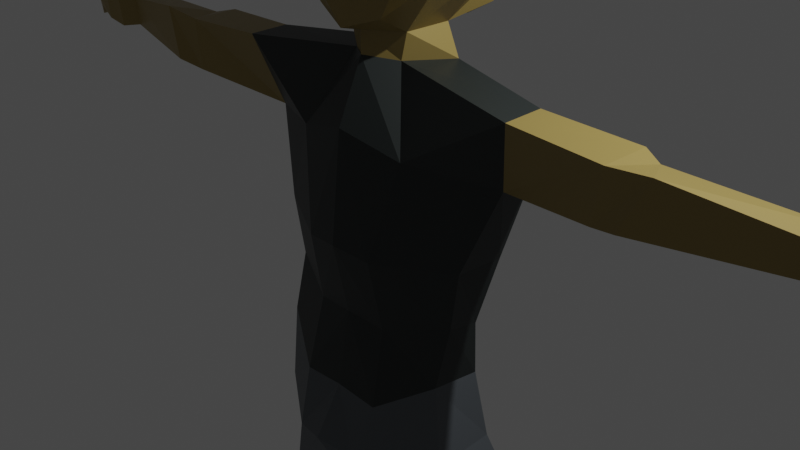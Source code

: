 # Source: StudentBoy6.blend  (saved by Blender 2.82.7; exported with 4.5.12 LTS)
import bpy
from mathutils import Matrix  # noqa: F401  (used for matrix-valued properties, if any)

bpy.ops.wm.read_factory_settings(use_empty=True)
scene = bpy.context.scene
scene.name = 'Scene'

# ---- collections
col_collection = bpy.data.collections.new('Collection'); scene.collection.children.link(col_collection)

# ---- materials (node trees are filled in below, after node groups)
mat_skintone = bpy.data.materials.new('SkinTone')
mat_skintone.alpha_threshold = 0.0
mat_skintone.use_transparent_shadow = False
mat_skintone.line_color = (0.0, 0.0, 0.0, 1.0)
mat_shoe = bpy.data.materials.new('Shoe')
mat_shoe.use_transparent_shadow = False
mat_pants = bpy.data.materials.new('Pants')
mat_pants.use_transparent_shadow = False
mat_shirt = bpy.data.materials.new('Shirt')
mat_shirt.use_transparent_shadow = False
mat_hair = bpy.data.materials.new('Hair')
mat_hair.use_transparent_shadow = False
mat_shirt_dark_red = bpy.data.materials.new('Shirt Dark Red')
mat_shirt_dark_red.use_transparent_shadow = False
mat_shoe_black = bpy.data.materials.new('Shoe Black')
mat_shoe_black.use_transparent_shadow = False

# ---- material node trees
mat_skintone.use_nodes = True; mat_skintone.node_tree.nodes.clear()
_N = mat_skintone.node_tree.nodes; _L = mat_skintone.node_tree.links
n0 = _N.new('ShaderNodeOutputMaterial'); n0.name = 'Material Output'; n0.location = (300, 300)
n1 = _N.new('ShaderNodeBsdfPrincipled'); n1.name = 'Principled BSDF'; n1.location = (10, 300)
n1.distribution = 'GGX'
n1.subsurface_method = 'BURLEY'
n1.inputs[0].default_value = (0.3111, 0.2258, 0.06609, 1.0)
n1.inputs[2].default_value = 0.4
n1.inputs[3].default_value = 1.45
n1.inputs[27].default_value = (0.0, 0.0, 0.0, 1.0)
n1.inputs[28].default_value = 1.0
_L.new(n1.outputs[0], n0.inputs[0])
n0.is_active_output = True
mat_shoe.use_nodes = True; mat_shoe.node_tree.nodes.clear()
_N = mat_shoe.node_tree.nodes; _L = mat_shoe.node_tree.links
n0 = _N.new('ShaderNodeOutputMaterial'); n0.name = 'Material Output'; n0.location = (300, 300)
n1 = _N.new('ShaderNodeBsdfPrincipled'); n1.name = 'Principled BSDF'; n1.location = (10, 300)
n1.distribution = 'GGX'
n1.subsurface_method = 'BURLEY'
n1.inputs[0].default_value = (0.04928, 0.01485, 0.0, 1.0)
n1.inputs[3].default_value = 1.45
n1.inputs[27].default_value = (0.0, 0.0, 0.0, 1.0)
n1.inputs[28].default_value = 1.0
_L.new(n1.outputs[0], n0.inputs[0])
n0.is_active_output = True
mat_pants.use_nodes = True; mat_pants.node_tree.nodes.clear()
_N = mat_pants.node_tree.nodes; _L = mat_pants.node_tree.links
n0 = _N.new('ShaderNodeOutputMaterial'); n0.name = 'Material Output'; n0.location = (300, 300)
n1 = _N.new('ShaderNodeBsdfPrincipled'); n1.name = 'Principled BSDF'; n1.location = (10, 300)
n1.distribution = 'GGX'
n1.subsurface_method = 'BURLEY'
n1.inputs[0].default_value = (0.1006, 0.1139, 0.1262, 1.0)
n1.inputs[3].default_value = 1.45
n1.inputs[27].default_value = (0.0, 0.0, 0.0, 1.0)
n1.inputs[28].default_value = 1.0
_L.new(n1.outputs[0], n0.inputs[0])
n0.is_active_output = True
mat_shirt.use_nodes = True; mat_shirt.node_tree.nodes.clear()
_N = mat_shirt.node_tree.nodes; _L = mat_shirt.node_tree.links
n0 = _N.new('ShaderNodeOutputMaterial'); n0.name = 'Material Output'; n0.location = (300, 300)
n1 = _N.new('ShaderNodeBsdfPrincipled'); n1.name = 'Principled BSDF'; n1.location = (10, 300)
n1.distribution = 'GGX'
n1.subsurface_method = 'BURLEY'
n1.inputs[0].default_value = (0.8, 0.04704, 0.06894, 1.0)
n1.inputs[3].default_value = 1.45
n1.inputs[27].default_value = (0.0, 0.0, 0.0, 1.0)
n1.inputs[28].default_value = 1.0
_L.new(n1.outputs[0], n0.inputs[0])
n0.is_active_output = True
mat_hair.use_nodes = True; mat_hair.node_tree.nodes.clear()
_N = mat_hair.node_tree.nodes; _L = mat_hair.node_tree.links
n0 = _N.new('ShaderNodeOutputMaterial'); n0.name = 'Material Output'; n0.location = (300, 300)
n1 = _N.new('ShaderNodeBsdfPrincipled'); n1.name = 'Principled BSDF'; n1.location = (10, 300)
n1.distribution = 'GGX'
n1.subsurface_method = 'BURLEY'
n1.inputs[0].default_value = (0.05141, 0.02734, 0.008847, 1.0)
n1.inputs[3].default_value = 1.45
n1.inputs[9].default_value = (1.0, 0.4, 0.1)
n1.inputs[27].default_value = (0.0, 0.0, 0.0, 1.0)
n1.inputs[28].default_value = 1.0
_L.new(n1.outputs[0], n0.inputs[0])
n0.is_active_output = True
mat_shirt_dark_red.use_nodes = True; mat_shirt_dark_red.node_tree.nodes.clear()
_N = mat_shirt_dark_red.node_tree.nodes; _L = mat_shirt_dark_red.node_tree.links
n0 = _N.new('ShaderNodeOutputMaterial'); n0.name = 'Material Output'; n0.location = (300, 300)
n1 = _N.new('ShaderNodeBsdfPrincipled'); n1.name = 'Principled BSDF'; n1.location = (10, 300)
n1.distribution = 'GGX'
n1.subsurface_method = 'BURLEY'
n1.inputs[0].default_value = (0.01814, 0.02342, 0.02278, 1.0)
n1.inputs[3].default_value = 1.45
n1.inputs[27].default_value = (0.0, 0.0, 0.0, 1.0)
n1.inputs[28].default_value = 1.0
_L.new(n1.outputs[0], n0.inputs[0])
n0.is_active_output = True
mat_shoe_black.use_nodes = True; mat_shoe_black.node_tree.nodes.clear()
_N = mat_shoe_black.node_tree.nodes; _L = mat_shoe_black.node_tree.links
n0 = _N.new('ShaderNodeOutputMaterial'); n0.name = 'Material Output'; n0.location = (300, 300)
n1 = _N.new('ShaderNodeBsdfPrincipled'); n1.name = 'Principled BSDF'; n1.location = (10, 300)
n1.distribution = 'GGX'
n1.subsurface_method = 'BURLEY'
n1.inputs[0].default_value = (0.04102, 0.05615, 0.1122, 1.0)
n1.inputs[3].default_value = 1.45
n1.inputs[27].default_value = (0.0, 0.0, 0.0, 1.0)
n1.inputs[28].default_value = 1.0
_L.new(n1.outputs[0], n0.inputs[0])
n0.is_active_output = True

# ---- world
world_world = bpy.data.worlds.new('World'); scene.world = world_world
world_world.use_nodes = True; world_world.node_tree.nodes.clear()
_N = world_world.node_tree.nodes; _L = world_world.node_tree.links
n0 = _N.new('ShaderNodeOutputWorld'); n0.name = 'World Output'; n0.location = (300, 300)
n1 = _N.new('ShaderNodeBackground'); n1.name = 'Background'; n1.location = (10, 300)
n1.inputs[0].default_value = (0.05088, 0.05088, 0.05088, 1.0)
_L.new(n1.outputs[0], n0.inputs[0])
n0.is_active_output = True
world_world.color = (0.05088, 0.05088, 0.05088)
world_world.use_sun_shadow = False
world_world.sun_shadow_jitter_overblur = 0.0

# ---- cameras
cam_camera = bpy.data.cameras.new('Camera')
cam_camera.clip_end = 100.0
cam_camera.ortho_scale = 7.314

# ---- lights
light_light = bpy.data.lights.new('Light', 'POINT')
light_light.transmission_factor = 0.0
light_light.energy = 1000.0
light_light.shadow_soft_size = 0.1
light_light.shadow_maximum_resolution = 0.006
light_light.use_absolute_resolution = True

# ---- meshes
me_cube_001 = bpy.data.meshes.new('Cube.001')
me_cube_001.from_pydata([(-0.6062, 0.6858, 0.6953), (-0.5402, 0.695, -0.7827), (-0.498, -0.6403, 0.645), (-0.4022, -0.6017, -0.7361), (-0.000862, -0.7131, -0.8727), (-0.3842, 0.2577, -0.9183), (-0.3826, -0.2642, -0.9183), (-0.7753, -0.2912, 0.7533), (-0.7753, 0.3259, 0.7533), (-0.6875, -0.649, -0.3143), (-0.7227, -0.649, 0.2654), (-0.7672, 0.7848, 0.2533), (-0.7407, 0.7668, -0.3246), (-1.0, -0.3055, 0.2463), (-0.8517, -0.3055, -0.3333), (-1.0, 0.3115, 0.2463), (-0.8979, 0.3115, -0.3333), (-0.5258, 0.2642, -1.247), (-0.3042, -0.2577, -1.207), (-1.245e-05, 0.405, -1.243), (0.003552, -0.4666, -1.172), (-0.5258, 0.2642, -1.247), (-1.245e-05, -0.479, -1.167), (-0.7867, 0.5859, -2.184), (-0.6715, -0.6202, -1.997), (-1.245e-05, -0.763, -1.812), (-1.738, 0.006947, -1.352), (-1.736, -0.4383, -1.358), (-1.544, 0.2526, -1.974), (-1.542, -0.1982, -2.124), (-0.8212, 0.2671, -4.542), (-0.5009, -0.8366, -4.652), (-9.05e-06, -0.8515, -4.606), (-1.031, 0.06005, -4.363), (-1.141, -0.4774, -4.33), (-1.216, -0.3867, -3.018), (-0.4212, -0.8088, -3.048), (-0.9688, 0.5269, -3.041), (-1.249, 0.1354, -3.012), (-6.284e-05, -0.8794, -2.994), (-4.454, 0.1456, -1.551), (-4.452, -0.1977, -1.553), (-4.372, 0.1456, -1.866), (-4.371, -0.1977, -1.868), (-2.681, 0.09426, -1.921), (-2.762, 0.08624, -1.409), (-2.679, -0.4554, -1.966), (-2.76, -0.4489, -1.413), (-2.898, 0.04376, -1.885), (-2.979, -0.5433, -1.895), (-3.225, -0.4748, -1.358), (-2.979, -0.01644, -1.461), (-4.662, 0.2283, -1.518), (-4.66, -0.3001, -1.521), (-4.581, 0.2283, -1.902), (-4.579, -0.3001, -1.906), (-4.874, 0.2384, -1.501), (-4.934, -0.302, -1.505), (-4.793, 0.2292, -1.859), (-4.853, -0.3113, -1.862), (-5.2, 0.1743, -1.614), (-5.198, -0.2637, -1.617), (-5.119, 0.1743, -1.834), (-5.117, -0.2637, -1.766), (-4.739, 0.4332, -1.832), (-4.78, 0.4001, -1.545), (-4.863, 0.3388, -1.813), (-4.904, 0.3057, -1.593), (-4.94, 0.4903, -1.785), (-4.969, 0.4693, -1.595), (-5.001, 0.3943, -1.772), (-4.996, 0.3733, -1.627), (-5.317, 0.09297, -1.725), (-5.315, -0.1832, -1.727), (-5.262, 0.09297, -1.908), (-5.26, -0.1832, -1.911), (-0.4147, 0.4377, -5.252), (-0.4045, -1.049, -5.222), (-5.938e-05, 0.5352, -5.11), (-5.938e-05, -1.161, -5.132), (-1.145, 0.177, -5.154), (-1.162, -0.5369, -5.176), (-0.42, 0.6785, -6.0), (-0.5362, -0.9986, -5.71), (-8.845e-05, 0.5761, -5.716), (-8.845e-05, -0.985, -5.742), (-1.4, 0.3085, -5.974), (-1.189, -0.4238, -5.98), (-1.214, 0.4641, -10.47), (-1.013, -0.1144, -10.46), (-1.776, 0.1186, -10.45), (-1.611, -0.3387, -10.43), (-0.9304, 0.5957, -7.566), (-1.464, 0.1186, -7.615), (-1.385, -0.3663, -7.78), (-0.6837, -0.1099, -7.805), (-1.132, 0.5422, -7.949), (-0.6642, -0.0131, -8.025), (-1.513, 0.2791, -7.993), (-1.431, -0.3951, -7.999), (-1.247, 0.4661, -10.92), (-1.053, -0.06639, -10.89), (-1.809, 0.1669, -10.89), (-1.683, -0.3442, -10.86), (-1.963, 1.075, -10.47), (-1.686, 1.18, -10.5), (-2.051, 1.097, -10.85), (-1.64, 1.288, -10.88), (-2.002, 0.8104, -10.37), (-2.005, 0.688, -10.83), (-1.418, 1.033, -10.86), (-1.496, 1.039, -10.39), (-1.084, -0.3705, -3.664), (-1.057, 0.00956, -3.752), (-0.452, -0.6536, -3.837), (-0.7786, 0.2872, -3.832), (0.0004475, -0.7004, -3.794), (-0.62, 0.6858, 0.7102), (-0.5091, -0.6403, 0.6599), (0.0, -0.817, 0.8926), (0.0, 1.046, 0.7939), (-0.7933, -0.2912, 0.7681), (-0.7933, 0.3259, 0.7681), (0.0, 0.3115, 1.097), (0.0, -0.3055, 1.076), (-0.7034, -0.649, -0.2994), (-0.7395, -0.649, 0.2802), (-0.7847, 0.7848, 0.2716), (0.0, -1.023, 0.2612), (0.0, -1.018, -0.3185), (-1.024, -0.3055, 0.2612), (-0.8718, -0.3055, -0.3185), (-1.024, 0.3115, 0.2612), (-0.9191, 0.3115, -0.3185), (0.6062, 0.6858, 0.6953), (0.5402, 0.695, -0.7827), (0.498, -0.6403, 0.645), (0.4022, -0.6017, -0.7361), (0.0, 0.9286, -1.05), (0.0, -0.817, 0.8777), (0.000862, -0.7131, -0.8727), (0.3842, 0.2577, -0.9183), (0.3826, -0.2642, -0.9183), (0.7753, -0.2912, 0.7533), (0.7753, 0.3259, 0.7533), (0.0, 0.3985, -0.9188), (0.0, -0.4789, -0.9342), (0.0, 0.3115, 1.083), (0.0, -0.3055, 1.061), (0.6875, -0.649, -0.3143), (0.7227, -0.649, 0.2654), (0.7672, 0.7848, 0.2533), (0.7407, 0.7668, -0.3246), (0.0, 0.9815, 0.2463), (0.0, 1.192, -0.3333), (0.0, -1.018, -0.3333), (1.0, -0.3055, 0.2463), (0.8517, -0.3055, -0.3333), (1.0, 0.3115, 0.2463), (0.8979, 0.3115, -0.3333), (0.5257, 0.2642, -1.247), (0.3042, -0.2577, -1.207), (0.5257, 0.2642, -1.247), (0.7867, 0.5859, -2.184), (0.6715, -0.6202, -1.997), (-1.245e-05, 0.6057, -2.122), (1.738, 0.006947, -1.345), (1.736, -0.4383, -1.358), (1.544, 0.2526, -1.974), (1.542, -0.1982, -2.124), (0.8445, 0.2671, -4.542), (0.5009, -0.8366, -4.652), (-9.05e-06, 0.4719, -4.649), (1.055, 0.06005, -4.363), (1.024, -0.4774, -4.33), (1.216, -0.3867, -3.018), (0.4211, -0.8088, -3.048), (-6.284e-05, 0.6346, -3.103), (0.9687, 0.5269, -3.041), (1.249, 0.1354, -3.012), (4.454, 0.1456, -1.551), (4.452, -0.1977, -1.553), (4.372, 0.1456, -1.866), (4.371, -0.1977, -1.868), (2.681, 0.09426, -1.921), (2.762, 0.08624, -1.409), (2.679, -0.4554, -1.966), (2.76, -0.4489, -1.413), (2.898, 0.04376, -1.885), (2.979, -0.5433, -1.895), (3.225, -0.4748, -1.358), (2.979, -0.01644, -1.461), (4.662, 0.2283, -1.518), (4.66, -0.3001, -1.521), (4.581, 0.2283, -1.902), (4.579, -0.3001, -1.906), (4.874, 0.2384, -1.501), (4.934, -0.302, -1.505), (4.793, 0.2292, -1.859), (4.853, -0.3113, -1.862), (5.2, 0.1743, -1.614), (5.198, -0.2637, -1.617), (5.119, 0.1743, -1.834), (5.117, -0.2637, -1.766), (4.739, 0.4332, -1.832), (4.78, 0.4001, -1.545), (4.863, 0.3388, -1.813), (4.904, 0.3057, -1.593), (4.94, 0.4903, -1.785), (4.969, 0.4693, -1.595), (5.001, 0.3943, -1.772), (4.996, 0.3733, -1.627), (5.317, 0.09297, -1.725), (5.315, -0.1832, -1.727), (5.262, 0.09297, -1.908), (5.26, -0.1832, -1.911), (0.4146, 0.4377, -5.252), (0.4043, -1.049, -5.222), (1.145, 0.177, -5.154), (1.162, -0.5369, -5.176), (0.4, 0.6699, -6.0), (0.5278, -0.9986, -5.71), (1.4, 0.4099, -5.974), (1.189, -0.4238, -5.98), (1.214, 0.4641, -10.47), (1.013, -0.1144, -10.46), (1.776, 0.1186, -10.45), (1.611, -0.3387, -10.43), (0.9304, 0.5957, -7.566), (1.464, 0.1186, -7.615), (1.385, -0.3663, -7.78), (0.6837, -0.1099, -7.805), (1.132, 0.5422, -7.949), (0.6642, -0.0131, -8.025), (1.513, 0.2791, -7.993), (1.431, -0.3951, -7.999), (1.247, 0.4661, -10.92), (1.053, -0.06639, -10.89), (1.809, 0.1669, -10.89), (1.683, -0.3442, -10.86), (1.963, 1.075, -10.47), (1.686, 1.18, -10.5), (2.051, 1.097, -10.85), (1.64, 1.288, -10.88), (2.002, 0.8104, -10.37), (2.005, 0.688, -10.83), (1.418, 1.033, -10.86), (1.496, 1.039, -10.39), (1.108, -0.3705, -3.664), (0.0004475, 0.3868, -3.959), (1.081, 0.00956, -3.752), (0.4529, -0.6536, -3.837), (0.8029, 0.2872, -3.832), (0.62, 0.6858, 0.7102), (0.5091, -0.6403, 0.6599), (0.7933, -0.2912, 0.7681), (0.7933, 0.3259, 0.7681), (0.7034, -0.6567, -0.2994), (0.7395, -0.6567, 0.2802), (0.7847, 0.7848, 0.2716), (-0.001344, -1.001, 0.2612), (1.024, -0.3055, 0.2612), (0.8718, -0.3055, -0.3185), (1.024, 0.3115, 0.2612), (0.9191, 0.3115, -0.3185), (-0.2546, -0.7286, 0.7763), (-0.31, 0.8661, 0.752), (-0.3966, 0.3187, 0.9521), (-0.3966, -0.2983, 0.9218), (-0.3697, -0.8333, -0.3089), (-0.3697, -0.8362, 0.2707), (0.3697, -0.8409, -0.3089), (0.3966, -0.2983, 0.9218), (0.3691, -0.8325, 0.2707), (0.2546, -0.7286, 0.7763), (0.3966, 0.3187, 0.9521), (0.31, 0.8661, 0.752), (-0.7066, 0.5058, 0.7392), (0.0, 0.6789, 0.965), (-0.8298, 0.6103, 0.2655), (0.7066, 0.5058, 0.7392), (0.8298, 0.6103, 0.2655), (-0.3533, 0.5924, 0.8521), (0.3533, 0.5924, 0.8521), (-0.1333, 0.8319, 0.8594), (-0.07194, 0.8676, 0.8677), (-0.07194, 0.7948, 0.9015), (-0.1419, 0.7777, 0.8792), (0.1587, 0.8797, 0.8528), (0.1017, 0.9129, 0.8605), (0.1666, 0.8294, 0.8712), (0.1017, 0.8453, 0.8919), (-0.5364, 0.6289, 0.762), (-0.5173, 0.6687, 0.7556), (-0.4488, 0.7085, 0.7648), (-0.4584, 0.648, 0.7869), (0.4558, 0.6835, 0.81), (0.4363, 0.7239, 0.8035), (0.3668, 0.7644, 0.8129), (0.3765, 0.703, 0.8354), (-0.07555, 0.5381, 0.9889), (-0.07555, 0.4721, 1.02), (-0.1468, 0.4734, 0.9866), (-0.139, 0.5226, 0.9686), (0.1044, 0.5639, 0.9926), (0.1044, 0.4917, 1.026), (0.1824, 0.4931, 0.9901), (0.1739, 0.5469, 0.9704), (-0.5359, 0.4473, 0.8638), (-0.4583, 0.4459, 0.8998), (-0.4498, 0.4994, 0.8802), (-0.5189, 0.4825, 0.8581), (0.5904, 0.4058, 0.85), (0.5049, 0.4042, 0.8897), (0.5717, 0.4445, 0.8438), (0.4956, 0.4632, 0.8681), (-0.1233, 0.08939, 1.069), (-0.1233, -0.01954, 1.058), (-0.1933, 0.09065, 1.036), (-0.1933, -0.01827, 1.031), (0.1458, 0.09415, 1.088), (0.1458, 0.01169, 1.08), (0.1988, 0.01265, 1.059), (0.1988, 0.09511, 1.063), (-0.4239, 0.06363, 0.9416), (-0.4239, 0.1578, 0.9416), (-0.3633, 0.1567, 0.9697), (-0.3633, 0.06253, 0.9651), (0.4447, -0.06397, 0.9291), (0.4447, 0.0324, 0.9291), (0.3828, -0.0651, 0.9531), (0.3828, 0.03128, 0.9578), (-0.4849, -0.4068, 0.8549), (-0.523, -0.3935, 0.8375), (-0.5656, -0.3412, 0.8537), (-0.5062, -0.3423, 0.8767), (-0.1923, -0.3635, 1.021), (-0.1923, -0.4492, 0.9903), (-0.2588, -0.3623, 0.9952), (-0.235, -0.4344, 0.9708), (0.1578, -0.4003, 1.029), (0.1578, -0.5118, 0.989), (0.2443, -0.3987, 0.9954), (0.2133, -0.4925, 0.9636), (0.5214, -0.4519, 0.8441), (0.5831, -0.3761, 0.8676), (0.4662, -0.4711, 0.8694), (0.497, -0.3777, 0.901)], [(22, 20), (21, 17), (162, 160)], [(148, 7, 2, 139), (128, 139, 2, 10), (15, 8, 0, 11), (11, 0, 120, 153), (6, 146, 4, 3), (1, 138, 145, 5), (5, 145, 19, 17), (10, 2, 7, 13), (13, 7, 8, 15), (120, 0, 8, 147), (147, 8, 7, 148), (6, 14, 16, 5), (14, 13, 15, 16), (3, 9, 14, 6), (9, 10, 13, 14), (1, 12, 154, 138), (12, 11, 153, 154), (5, 16, 12, 1), (16, 15, 11, 12), (4, 155, 9, 3), (155, 128, 10, 9), (146, 6, 18, 20), (145, 146, 20, 19), (6, 5, 17, 18), (22, 18, 24, 25), (115, 249, 172, 30), (19, 22, 25, 165), (21, 19, 165, 23), (24, 18, 27, 29), (51, 48, 42, 40), (114, 112, 34, 31), (21, 23, 28, 26), (18, 21, 26, 27), (33, 30, 76, 80), (172, 32, 79, 78), (112, 113, 33, 34), (113, 115, 30, 33), (116, 114, 31, 32), (249, 116, 32, 172), (165, 25, 39, 177), (25, 24, 36, 39), (28, 23, 37, 38), (29, 28, 38, 35), (24, 29, 35, 36), (23, 165, 177, 37), (43, 41, 53, 55), (48, 49, 43, 42), (49, 50, 41, 43), (50, 51, 40, 41), (27, 26, 45, 47), (29, 27, 47, 46), (26, 28, 44, 45), (47, 45, 51, 50), (46, 47, 50, 49), (44, 46, 49, 48), (45, 44, 48, 51), (55, 53, 57, 59), (41, 40, 52, 53), (40, 42, 54, 52), (42, 43, 55, 54), (57, 56, 60, 61), (53, 52, 56, 57), (54, 58, 66, 64), (54, 55, 59, 58), (60, 62, 74, 72), (56, 58, 62, 60), (58, 59, 63, 62), (59, 57, 61, 63), (67, 65, 69, 71), (58, 56, 67, 66), (52, 54, 64, 65), (56, 52, 65, 67), (69, 68, 70, 71), (65, 64, 68, 69), (64, 66, 70, 68), (66, 67, 71, 70), (73, 72, 74, 75), (62, 63, 75, 74), (63, 61, 73, 75), (61, 60, 72, 73), (76, 78, 84, 82), (81, 80, 86, 87), (34, 33, 80, 81), (30, 172, 78, 76), (31, 34, 81, 77), (32, 31, 77, 79), (82, 84, 85, 83), (98, 96, 88, 90), (77, 81, 87, 83), (79, 77, 83, 85), (78, 79, 85, 84), (80, 76, 82, 86), (89, 91, 103, 101), (99, 98, 90, 91), (96, 97, 89, 88), (97, 99, 91, 89), (83, 87, 94, 95), (82, 83, 95, 92), (87, 86, 93, 94), (86, 82, 92, 93), (95, 94, 99, 97), (92, 95, 97, 96), (94, 93, 98, 99), (93, 92, 96, 98), (100, 101, 103, 102), (88, 89, 101, 100), (109, 108, 104, 106), (91, 90, 102, 103), (104, 105, 107, 106), (110, 109, 106, 107), (108, 111, 105, 104), (111, 110, 107, 105), (88, 100, 110, 111), (90, 88, 111, 108), (100, 102, 109, 110), (102, 90, 108, 109), (177, 39, 116, 249), (39, 36, 114, 116), (38, 37, 115, 113), (35, 38, 113, 112), (36, 35, 112, 114), (37, 177, 249, 115), (121, 118, 333, 334), (270, 265, 118, 126), (279, 277, 117, 127), (126, 118, 121, 130), (130, 121, 122, 132), (267, 282, 310, 309), (267, 122, 325, 326), (131, 130, 132, 133), (125, 126, 130, 131), (269, 270, 126, 125), (148, 139, 136, 143), (128, 150, 136, 139), (158, 151, 134, 144), (151, 153, 120, 134), (142, 137, 140, 146), (135, 141, 145, 138), (141, 160, 19, 145), (150, 156, 143, 136), (156, 158, 144, 143), (120, 147, 144, 134), (147, 148, 143, 144), (142, 141, 159, 157), (157, 159, 158, 156), (137, 142, 157, 149), (149, 157, 156, 150), (135, 138, 154, 152), (152, 154, 153, 151), (141, 135, 152, 159), (159, 152, 151, 158), (140, 137, 149, 155), (155, 149, 150, 128), (146, 22, 161, 142), (145, 19, 22, 146), (142, 161, 160, 141), (22, 25, 164, 161), (252, 170, 172, 249), (162, 163, 165, 19), (164, 169, 167, 161), (191, 180, 182, 188), (251, 171, 174, 248), (162, 166, 168, 163), (161, 167, 166, 162), (173, 218, 216, 170), (248, 174, 173, 250), (250, 173, 170, 252), (116, 32, 171, 251), (25, 39, 176, 164), (168, 179, 178, 163), (169, 175, 179, 168), (164, 176, 175, 169), (163, 178, 177, 165), (183, 195, 193, 181), (188, 182, 183, 189), (189, 183, 181, 190), (190, 181, 180, 191), (167, 187, 185, 166), (166, 185, 184, 168), (187, 190, 191, 185), (186, 189, 190, 187), (184, 188, 189, 186), (185, 191, 188, 184), (195, 199, 197, 193), (181, 193, 192, 180), (180, 192, 194, 182), (182, 194, 195, 183), (197, 201, 200, 196), (193, 197, 196, 192), (194, 204, 206, 198), (194, 198, 199, 195), (200, 212, 214, 202), (196, 200, 202, 198), (198, 202, 203, 199), (199, 203, 201, 197), (207, 211, 209, 205), (198, 206, 207, 196), (192, 205, 204, 194), (196, 207, 205, 192), (209, 211, 210, 208), (205, 209, 208, 204), (204, 208, 210, 206), (206, 210, 211, 207), (213, 215, 214, 212), (202, 214, 215, 203), (203, 215, 213, 201), (201, 213, 212, 200), (216, 220, 84, 78), (219, 223, 222, 218), (174, 219, 218, 173), (170, 216, 78, 172), (171, 217, 219, 174), (32, 79, 217, 171), (220, 221, 85, 84), (234, 226, 224, 232), (217, 221, 223, 219), (79, 85, 221, 217), (218, 222, 220, 216), (225, 237, 239, 227), (235, 227, 226, 234), (232, 224, 225, 233), (233, 225, 227, 235), (221, 231, 230, 223), (220, 228, 231, 221), (223, 230, 229, 222), (222, 229, 228, 220), (231, 233, 235, 230), (228, 232, 233, 231), (230, 235, 234, 229), (229, 234, 232, 228), (236, 238, 239, 237), (224, 236, 237, 225), (245, 242, 240, 244), (227, 239, 238, 226), (240, 242, 243, 241), (246, 243, 242, 245), (244, 240, 241, 247), (247, 241, 243, 246), (224, 247, 246, 236), (226, 244, 247, 224), (236, 246, 245, 238), (238, 245, 244, 226), (39, 116, 251, 176), (179, 250, 252, 178), (175, 248, 250, 179), (176, 251, 248, 175), (178, 252, 249, 177), (254, 255, 345, 344), (273, 258, 254, 274), (281, 259, 253, 280), (258, 261, 255, 254), (261, 263, 256, 255), (256, 280, 314, 312), (256, 275, 331, 329), (262, 264, 263, 261), (257, 262, 261, 258), (271, 257, 258, 273), (129, 128, 270, 269), (268, 124, 317, 319), (282, 267, 302, 303), (128, 119, 265, 270), (119, 124, 336, 337), (129, 271, 273, 260), (123, 124, 321, 320), (123, 275, 306, 305), (260, 273, 274, 119), (124, 119, 341, 340), (120, 278, 291, 289), (120, 266, 284, 285), (253, 276, 298, 297), (263, 281, 280, 256), (282, 266, 294, 295), (132, 122, 277, 279), (285, 284, 287, 286), (266, 282, 287, 284), (278, 120, 285, 286), (282, 278, 286, 287), (289, 291, 290, 288), (276, 120, 289, 288), (283, 276, 288, 290), (278, 283, 290, 291), (294, 293, 292, 295), (266, 117, 293, 294), (117, 277, 292, 293), (277, 282, 295, 292), (298, 299, 296, 297), (280, 253, 297, 296), (276, 283, 299, 298), (283, 280, 296, 299), (300, 303, 302, 301), (278, 282, 303, 300), (267, 123, 301, 302), (123, 278, 300, 301), (304, 305, 306, 307), (275, 283, 307, 306), (278, 123, 305, 304), (283, 278, 304, 307), (310, 311, 308, 309), (122, 267, 309, 308), (277, 122, 308, 311), (282, 277, 311, 310), (315, 313, 312, 314), (283, 275, 313, 315), (275, 256, 312, 313), (280, 283, 315, 314), (316, 318, 319, 317), (124, 123, 316, 317), (123, 267, 318, 316), (267, 268, 319, 318), (320, 321, 322, 323), (275, 123, 320, 323), (124, 272, 322, 321), (272, 275, 323, 322), (326, 325, 324, 327), (268, 267, 326, 327), (121, 268, 327, 324), (122, 121, 324, 325), (331, 330, 328, 329), (275, 272, 330, 331), (255, 256, 329, 328), (272, 255, 328, 330), (335, 334, 333, 332), (118, 265, 332, 333), (268, 121, 334, 335), (265, 268, 335, 332), (336, 338, 339, 337), (265, 119, 337, 339), (124, 268, 338, 336), (268, 265, 339, 338), (340, 341, 343, 342), (272, 124, 340, 342), (119, 274, 343, 341), (274, 272, 342, 343), (347, 346, 344, 345), (274, 254, 344, 346), (255, 272, 347, 345), (272, 274, 346, 347), (168, 184, 186, 169), (169, 186, 187, 167), (28, 29, 46, 44)])
me_cube_001.polygons.foreach_set('material_index', [4, 4, 4, 0, 0, 0, 0, 4, 4, 4, 4, 0, 4, 0, 4, 0, 0, 0, 0, 0, 4, 0, 0, 0, 5, 5, 0, 5, 5, 0, 5, 5, 5, 2, 0, 5, 5, 5, 0, 0, 5, 5, 5, 5, 5, 0, 0, 0, 0, 0, 0, 0, 0, 0, 0, 0, 0, 0, 0, 0, 0, 0, 0, 0, 0, 0, 0, 0, 0, 0, 0, 0, 0, 0, 0, 0, 0, 0, 0, 0, 2, 2, 2, 2, 2, 2, 2, 2, 2, 2, 0, 2, 6, 2, 2, 2, 2, 2, 2, 2, 2, 2, 2, 2, 6, 6, 6, 6, 6, 6, 6, 6, 6, 6, 6, 6, 0, 5, 5, 5, 5, 5, 4, 4, 4, 4, 4, 4, 4, 4, 4, 4, 4, 4, 4, 0, 0, 0, 0, 4, 4, 4, 4, 0, 4, 0, 4, 0, 0, 0, 0, 0, 4, 0, 0, 0, 5, 5, 5, 5, 0, 5, 5, 5, 2, 5, 5, 5, 5, 5, 5, 5, 5, 0, 0, 0, 0, 0, 0, 0, 0, 0, 0, 0, 0, 0, 0, 0, 0, 0, 0, 0, 0, 0, 0, 0, 0, 0, 0, 0, 0, 0, 0, 0, 0, 0, 0, 2, 2, 2, 2, 2, 2, 2, 2, 2, 2, 2, 6, 2, 2, 2, 2, 2, 2, 2, 2, 2, 2, 2, 6, 6, 6, 6, 6, 6, 6, 6, 6, 6, 6, 6, 5, 5, 5, 5, 5, 4, 4, 4, 4, 4, 4, 4, 4, 4, 4, 4, 4, 4, 4, 4, 4, 4, 4, 4, 4, 4, 4, 4, 4, 4, 4, 4, 4, 4, 4, 4, 4, 4, 4, 4, 4, 4, 4, 4, 4, 4, 4, 4, 4, 4, 4, 4, 4, 4, 4, 4, 4, 4, 4, 4, 4, 4, 4, 4, 4, 4, 4, 4, 4, 4, 4, 4, 4, 4, 4, 4, 4, 4, 4, 4, 4, 4, 4, 4, 4, 4, 4, 4, 4, 4, 4, 4, 4, 4, 4, 0, 0, 0])
_uv = me_cube_001.uv_layers.new(name='UVMap')
_uv.uv.foreach_set('vector', [0.75, 0.6667, 0.875, 0.6667, 0.875, 0.75, 0.75, 0.75, 0.5417, 0.875, 0.625, 0.875, 0.625, 1.0, 0.5417, 1.0, 0.5417, 0.1667, 0.625, 0.1667, 0.625, 0.25, 0.5417, 0.25, 0.5417, 0.25, 0.625, 0.25, 0.625, 0.375, 0.5417, 0.375, 0.125, 0.6667, 0.25, 0.6667, 0.25, 0.75, 0.125, 0.75, 0.125, 0.5, 0.25, 0.5, 0.25, 0.5833, 0.125, 0.5833, 0.125, 0.5833, 0.25, 0.5833, 0.25, 0.5833, 0.125, 0.5833, 0.5417, 0.0, 0.625, 0.0, 0.625, 0.08333, 0.5417, 0.08333, 0.5417, 0.08333, 0.625, 0.08333, 0.625, 0.1667, 0.5417, 0.1667, 0.75, 0.5, 0.875, 0.5, 0.875, 0.5833, 0.75, 0.5833, 0.75, 0.5833, 0.875, 0.5833, 0.875, 0.6667, 0.75, 0.6667, 0.375, 0.08333, 0.4583, 0.08333, 0.4583, 0.1667, 0.375, 0.1667, 0.4583, 0.08333, 0.5417, 0.08333, 0.5417, 0.1667, 0.4583, 0.1667, 0.375, 0.0, 0.4583, 0.0, 0.4583, 0.08333, 0.375, 0.08333, 0.4583, 0.0, 0.5417, 0.0, 0.5417, 0.08333, 0.4583, 0.08333, 0.375, 0.25, 0.4583, 0.25, 0.4583, 0.375, 0.375, 0.375, 0.4583, 0.25, 0.5417, 0.25, 0.5417, 0.375, 0.4583, 0.375, 0.375, 0.1667, 0.4583, 0.1667, 0.4583, 0.25, 0.375, 0.25, 0.4583, 0.1667, 0.5417, 0.1667, 0.5417, 0.25, 0.4583, 0.25, 0.375, 0.875, 0.4583, 0.875, 0.4583, 1.0, 0.375, 1.0, 0.4583, 0.875, 0.5417, 0.875, 0.5417, 1.0, 0.4583, 1.0, 0.25, 0.6667, 0.125, 0.6667, 0.125, 0.6667, 0.25, 0.6667, 0.0, 0.0, 0.0, 0.0, 0.0, 0.0, 0.0, 0.0, 0.375, 0.08333, 0.375, 0.1667, 0.375, 0.1667, 0.375, 0.08333, 0.25, 0.6667, 0.125, 0.6667, 0.125, 0.6667, 0.25, 0.6667, 0.125, 0.5833, 0.25, 0.5833, 0.25, 0.5833, 0.125, 0.5833, 0.0, 0.0, 0.0, 0.0, 0.0, 0.0, 0.0, 0.0, 0.125, 0.5833, 0.25, 0.5833, 0.25, 0.5833, 0.125, 0.5833, 0.125, 0.6667, 0.125, 0.6667, 0.125, 0.6667, 0.125, 0.6667, 0.125, 0.5833, 0.125, 0.5833, 0.125, 0.5833, 0.125, 0.5833, 0.125, 0.6667, 0.125, 0.6667, 0.125, 0.6667, 0.125, 0.6667, 0.125, 0.5833, 0.125, 0.5833, 0.125, 0.5833, 0.125, 0.5833, 0.375, 0.08333, 0.375, 0.1667, 0.375, 0.1667, 0.375, 0.08333, 0.125, 0.5833, 0.125, 0.5833, 0.125, 0.5833, 0.125, 0.5833, 0.0, 0.0, 0.0, 0.0, 0.0, 0.0, 0.0, 0.0, 0.375, 0.08333, 0.375, 0.1667, 0.375, 0.1667, 0.375, 0.08333, 0.125, 0.5833, 0.125, 0.5833, 0.125, 0.5833, 0.125, 0.5833, 0.25, 0.6667, 0.125, 0.6667, 0.125, 0.6667, 0.25, 0.6667, 0.0, 0.0, 0.0, 0.0, 0.0, 0.0, 0.0, 0.0, 0.0, 0.0, 0.0, 0.0, 0.0, 0.0, 0.0, 0.0, 0.25, 0.6667, 0.125, 0.6667, 0.125, 0.6667, 0.25, 0.6667, 0.125, 0.5833, 0.125, 0.5833, 0.125, 0.5833, 0.125, 0.5833, 0.375, 0.08333, 0.375, 0.1667, 0.375, 0.1667, 0.375, 0.08333, 0.125, 0.6667, 0.125, 0.6667, 0.125, 0.6667, 0.125, 0.6667, 0.125, 0.5833, 0.25, 0.5833, 0.25, 0.5833, 0.125, 0.5833, 0.125, 0.6667, 0.125, 0.6667, 0.125, 0.6667, 0.125, 0.6667, 0.375, 0.1667, 0.375, 0.08333, 0.375, 0.08333, 0.375, 0.1667, 0.125, 0.6667, 0.125, 0.6667, 0.125, 0.6667, 0.125, 0.6667, 0.375, 0.08333, 0.375, 0.1667, 0.375, 0.1667, 0.375, 0.08333, 0.375, 0.08333, 0.375, 0.1667, 0.375, 0.1667, 0.375, 0.08333, 0.125, 0.6667, 0.125, 0.6667, 0.125, 0.6667, 0.125, 0.6667, 0.125, 0.5833, 0.125, 0.5833, 0.125, 0.5833, 0.125, 0.5833, 0.375, 0.08333, 0.375, 0.1667, 0.375, 0.1667, 0.375, 0.08333, 0.125, 0.6667, 0.125, 0.6667, 0.125, 0.6667, 0.125, 0.6667, 0.375, 0.1667, 0.375, 0.08333, 0.375, 0.08333, 0.375, 0.1667, 0.125, 0.5833, 0.125, 0.5833, 0.125, 0.5833, 0.125, 0.5833, 0.125, 0.6667, 0.125, 0.6667, 0.125, 0.6667, 0.125, 0.6667, 0.375, 0.08333, 0.375, 0.1667, 0.375, 0.1667, 0.375, 0.08333, 0.125, 0.5833, 0.125, 0.5833, 0.125, 0.5833, 0.125, 0.5833, 0.375, 0.1667, 0.375, 0.08333, 0.375, 0.08333, 0.375, 0.1667, 0.375, 0.08333, 0.375, 0.1667, 0.375, 0.1667, 0.375, 0.08333, 0.375, 0.08333, 0.375, 0.1667, 0.375, 0.1667, 0.375, 0.08333, 0.375, 0.1667, 0.375, 0.1667, 0.375, 0.1667, 0.375, 0.1667, 0.375, 0.1667, 0.375, 0.08333, 0.375, 0.08333, 0.375, 0.1667, 0.125, 0.5833, 0.125, 0.5833, 0.125, 0.5833, 0.125, 0.5833, 0.125, 0.5833, 0.125, 0.5833, 0.125, 0.5833, 0.125, 0.5833, 0.375, 0.1667, 0.375, 0.08333, 0.375, 0.08333, 0.375, 0.1667, 0.125, 0.6667, 0.125, 0.6667, 0.125, 0.6667, 0.125, 0.6667, 0.375, 0.1667, 0.375, 0.1667, 0.375, 0.1667, 0.375, 0.1667, 0.125, 0.5833, 0.125, 0.5833, 0.125, 0.5833, 0.125, 0.5833, 0.125, 0.5833, 0.125, 0.5833, 0.125, 0.5833, 0.125, 0.5833, 0.375, 0.1667, 0.375, 0.1667, 0.375, 0.1667, 0.375, 0.1667, 0.125, 0.5833, 0.125, 0.5833, 0.125, 0.5833, 0.125, 0.5833, 0.125, 0.5833, 0.125, 0.5833, 0.125, 0.5833, 0.125, 0.5833, 0.375, 0.1667, 0.375, 0.1667, 0.375, 0.1667, 0.375, 0.1667, 0.125, 0.5833, 0.125, 0.5833, 0.125, 0.5833, 0.125, 0.5833, 0.375, 0.08333, 0.375, 0.1667, 0.375, 0.1667, 0.375, 0.08333, 0.375, 0.1667, 0.375, 0.08333, 0.375, 0.08333, 0.375, 0.1667, 0.125, 0.6667, 0.125, 0.6667, 0.125, 0.6667, 0.125, 0.6667, 0.375, 0.08333, 0.375, 0.1667, 0.375, 0.1667, 0.375, 0.08333, 0.125, 0.5833, 0.25, 0.5833, 0.25, 0.5833, 0.125, 0.5833, 0.375, 0.08333, 0.375, 0.1667, 0.375, 0.1667, 0.375, 0.08333, 0.375, 0.08333, 0.375, 0.1667, 0.375, 0.1667, 0.375, 0.08333, 0.125, 0.5833, 0.25, 0.5833, 0.25, 0.5833, 0.125, 0.5833, 0.125, 0.6667, 0.125, 0.6667, 0.125, 0.6667, 0.125, 0.6667, 0.25, 0.6667, 0.125, 0.6667, 0.125, 0.6667, 0.25, 0.6667, 0.125, 0.5833, 0.25, 0.5833, 0.25, 0.6667, 0.125, 0.6667, 0.125, 0.5833, 0.125, 0.5833, 0.125, 0.5833, 0.125, 0.5833, 0.125, 0.6667, 0.125, 0.6667, 0.125, 0.6667, 0.125, 0.6667, 0.25, 0.6667, 0.125, 0.6667, 0.125, 0.6667, 0.25, 0.6667, 0.0, 0.0, 0.0, 0.0, 0.0, 0.0, 0.0, 0.0, 0.125, 0.5833, 0.125, 0.5833, 0.125, 0.5833, 0.125, 0.5833, 0.125, 0.6667, 0.125, 0.6667, 0.125, 0.6667, 0.125, 0.6667, 0.375, 0.08333, 0.375, 0.1667, 0.375, 0.1667, 0.375, 0.08333, 0.125, 0.5833, 0.125, 0.6667, 0.125, 0.6667, 0.125, 0.5833, 0.125, 0.6667, 0.125, 0.6667, 0.125, 0.6667, 0.125, 0.6667, 0.125, 0.6667, 0.125, 0.6667, 0.125, 0.6667, 0.125, 0.6667, 0.125, 0.5833, 0.125, 0.6667, 0.125, 0.6667, 0.125, 0.5833, 0.375, 0.08333, 0.375, 0.1667, 0.375, 0.1667, 0.375, 0.08333, 0.125, 0.5833, 0.125, 0.5833, 0.125, 0.5833, 0.125, 0.5833, 0.125, 0.6667, 0.125, 0.6667, 0.125, 0.6667, 0.125, 0.6667, 0.125, 0.5833, 0.125, 0.6667, 0.125, 0.6667, 0.125, 0.5833, 0.375, 0.08333, 0.375, 0.1667, 0.375, 0.1667, 0.375, 0.08333, 0.125, 0.5833, 0.125, 0.5833, 0.125, 0.5833, 0.125, 0.5833, 0.125, 0.5833, 0.125, 0.6667, 0.125, 0.6667, 0.125, 0.5833, 0.125, 0.5833, 0.125, 0.6667, 0.125, 0.6667, 0.125, 0.5833, 0.375, 0.1667, 0.375, 0.1667, 0.375, 0.1667, 0.375, 0.1667, 0.375, 0.08333, 0.375, 0.1667, 0.375, 0.1667, 0.375, 0.08333, 0.125, 0.5833, 0.125, 0.5833, 0.125, 0.5833, 0.125, 0.5833, 0.125, 0.5833, 0.125, 0.5833, 0.125, 0.5833, 0.125, 0.5833, 0.125, 0.5833, 0.125, 0.5833, 0.125, 0.5833, 0.125, 0.5833, 0.125, 0.5833, 0.125, 0.5833, 0.125, 0.5833, 0.125, 0.5833, 0.125, 0.5833, 0.125, 0.5833, 0.125, 0.5833, 0.125, 0.5833, 0.125, 0.5833, 0.125, 0.5833, 0.125, 0.5833, 0.125, 0.5833, 0.125, 0.5833, 0.125, 0.5833, 0.125, 0.5833, 0.125, 0.5833, 0.375, 0.1667, 0.375, 0.1667, 0.375, 0.1667, 0.375, 0.1667, 0.0, 0.0, 0.0, 0.0, 0.0, 0.0, 0.0, 0.0, 0.25, 0.6667, 0.125, 0.6667, 0.125, 0.6667, 0.25, 0.6667, 0.125, 0.5833, 0.125, 0.5833, 0.125, 0.5833, 0.125, 0.5833, 0.375, 0.08333, 0.375, 0.1667, 0.375, 0.1667, 0.375, 0.08333, 0.125, 0.6667, 0.125, 0.6667, 0.125, 0.6667, 0.125, 0.6667, 0.125, 0.5833, 0.25, 0.5833, 0.25, 0.5833, 0.125, 0.5833, 0.625, 0.08333, 0.625, 0.0, 0.625, 0.0, 0.625, 0.08333, 0.5417, 0.9375, 0.625, 0.9375, 0.625, 1.0, 0.5417, 1.0, 0.5417, 0.2083, 0.625, 0.2083, 0.625, 0.25, 0.5417, 0.25, 0.5417, 0.0, 0.625, 0.0, 0.625, 0.08333, 0.5417, 0.08333, 0.5417, 0.08333, 0.625, 0.08333, 0.625, 0.1667, 0.5417, 0.1667, 0.8125, 0.5833, 0.8125, 0.5417, 0.8125, 0.5417, 0.8125, 0.5833, 0.8125, 0.5833, 0.875, 0.5833, 0.875, 0.5833, 0.8125, 0.5833, 0.4583, 0.08333, 0.5417, 0.08333, 0.5417, 0.1667, 0.4583, 0.1667, 0.4583, 0.0, 0.5417, 0.0, 0.5417, 0.08333, 0.4583, 0.08333, 0.4583, 0.9375, 0.5417, 0.9375, 0.5417, 1.0, 0.4583, 1.0, 0.75, 0.6667, 0.75, 0.75, 0.875, 0.75, 0.875, 0.6667, 0.5417, 0.875, 0.5417, 1.0, 0.625, 1.0, 0.625, 0.875, 0.5417, 0.1667, 0.5417, 0.25, 0.625, 0.25, 0.625, 0.1667, 0.5417, 0.25, 0.5417, 0.375, 0.625, 0.375, 0.625, 0.25, 0.125, 0.6667, 0.125, 0.75, 0.25, 0.75, 0.25, 0.6667, 0.125, 0.5, 0.125, 0.5833, 0.25, 0.5833, 0.25, 0.5, 0.125, 0.5833, 0.125, 0.5833, 0.25, 0.5833, 0.25, 0.5833, 0.5417, 0.0, 0.5417, 0.08333, 0.625, 0.08333, 0.625, 0.0, 0.5417, 0.08333, 0.5417, 0.1667, 0.625, 0.1667, 0.625, 0.08333, 0.75, 0.5, 0.75, 0.5833, 0.875, 0.5833, 0.875, 0.5, 0.75, 0.5833, 0.75, 0.6667, 0.875, 0.6667, 0.875, 0.5833, 0.375, 0.08333, 0.375, 0.1667, 0.4583, 0.1667, 0.4583, 0.08333, 0.4583, 0.08333, 0.4583, 0.1667, 0.5417, 0.1667, 0.5417, 0.08333, 0.375, 0.0, 0.375, 0.08333, 0.4583, 0.08333, 0.4583, 0.0, 0.4583, 0.0, 0.4583, 0.08333, 0.5417, 0.08333, 0.5417, 0.0, 0.375, 0.25, 0.375, 0.375, 0.4583, 0.375, 0.4583, 0.25, 0.4583, 0.25, 0.4583, 0.375, 0.5417, 0.375, 0.5417, 0.25, 0.375, 0.1667, 0.375, 0.25, 0.4583, 0.25, 0.4583, 0.1667, 0.4583, 0.1667, 0.4583, 0.25, 0.5417, 0.25, 0.5417, 0.1667, 0.375, 0.875, 0.375, 1.0, 0.4583, 1.0, 0.4583, 0.875, 0.4583, 0.875, 0.4583, 1.0, 0.5417, 1.0, 0.5417, 0.875, 0.25, 0.6667, 0.25, 0.6667, 0.125, 0.6667, 0.125, 0.6667, 0.0, 0.0, 0.0, 0.0, 0.0, 0.0, 0.0, 0.0, 0.375, 0.08333, 0.375, 0.08333, 0.375, 0.1667, 0.375, 0.1667, 0.25, 0.6667, 0.25, 0.6667, 0.125, 0.6667, 0.125, 0.6667, 0.125, 0.5833, 0.125, 0.5833, 0.25, 0.5833, 0.25, 0.5833, 0.125, 0.5833, 0.125, 0.5833, 0.25, 0.5833, 0.25, 0.5833, 0.125, 0.6667, 0.125, 0.6667, 0.125, 0.6667, 0.125, 0.6667, 0.125, 0.5833, 0.125, 0.5833, 0.125, 0.5833, 0.125, 0.5833, 0.125, 0.6667, 0.125, 0.6667, 0.125, 0.6667, 0.125, 0.6667, 0.125, 0.5833, 0.125, 0.5833, 0.125, 0.5833, 0.125, 0.5833, 0.375, 0.08333, 0.375, 0.08333, 0.375, 0.1667, 0.375, 0.1667, 0.125, 0.5833, 0.125, 0.5833, 0.125, 0.5833, 0.125, 0.5833, 0.375, 0.08333, 0.375, 0.08333, 0.375, 0.1667, 0.375, 0.1667, 0.125, 0.5833, 0.125, 0.5833, 0.125, 0.5833, 0.125, 0.5833, 0.25, 0.6667, 0.25, 0.6667, 0.125, 0.6667, 0.125, 0.6667, 0.25, 0.6667, 0.25, 0.6667, 0.125, 0.6667, 0.125, 0.6667, 0.125, 0.5833, 0.125, 0.5833, 0.125, 0.5833, 0.125, 0.5833, 0.375, 0.08333, 0.375, 0.08333, 0.375, 0.1667, 0.375, 0.1667, 0.125, 0.6667, 0.125, 0.6667, 0.125, 0.6667, 0.125, 0.6667, 0.125, 0.5833, 0.125, 0.5833, 0.25, 0.5833, 0.25, 0.5833, 0.125, 0.6667, 0.125, 0.6667, 0.125, 0.6667, 0.125, 0.6667, 0.375, 0.1667, 0.375, 0.1667, 0.375, 0.08333, 0.375, 0.08333, 0.125, 0.6667, 0.125, 0.6667, 0.125, 0.6667, 0.125, 0.6667, 0.375, 0.08333, 0.375, 0.08333, 0.375, 0.1667, 0.375, 0.1667, 0.375, 0.08333, 0.375, 0.08333, 0.375, 0.1667, 0.375, 0.1667, 0.125, 0.5833, 0.125, 0.5833, 0.125, 0.5833, 0.125, 0.5833, 0.375, 0.08333, 0.375, 0.08333, 0.375, 0.1667, 0.375, 0.1667, 0.125, 0.6667, 0.125, 0.6667, 0.125, 0.6667, 0.125, 0.6667, 0.375, 0.1667, 0.375, 0.1667, 0.375, 0.08333, 0.375, 0.08333, 0.125, 0.5833, 0.125, 0.5833, 0.125, 0.5833, 0.125, 0.5833, 0.125, 0.6667, 0.125, 0.6667, 0.125, 0.6667, 0.125, 0.6667, 0.375, 0.08333, 0.375, 0.08333, 0.375, 0.1667, 0.375, 0.1667, 0.125, 0.5833, 0.125, 0.5833, 0.125, 0.5833, 0.125, 0.5833, 0.375, 0.1667, 0.375, 0.1667, 0.375, 0.08333, 0.375, 0.08333, 0.375, 0.08333, 0.375, 0.08333, 0.375, 0.1667, 0.375, 0.1667, 0.375, 0.08333, 0.375, 0.08333, 0.375, 0.1667, 0.375, 0.1667, 0.375, 0.1667, 0.375, 0.1667, 0.375, 0.1667, 0.375, 0.1667, 0.375, 0.1667, 0.375, 0.1667, 0.375, 0.08333, 0.375, 0.08333, 0.125, 0.5833, 0.125, 0.5833, 0.125, 0.5833, 0.125, 0.5833, 0.125, 0.5833, 0.125, 0.5833, 0.125, 0.5833, 0.125, 0.5833, 0.375, 0.1667, 0.375, 0.1667, 0.375, 0.08333, 0.375, 0.08333, 0.125, 0.6667, 0.125, 0.6667, 0.125, 0.6667, 0.125, 0.6667, 0.375, 0.1667, 0.375, 0.1667, 0.375, 0.1667, 0.375, 0.1667, 0.125, 0.5833, 0.125, 0.5833, 0.125, 0.5833, 0.125, 0.5833, 0.125, 0.5833, 0.125, 0.5833, 0.125, 0.5833, 0.125, 0.5833, 0.375, 0.1667, 0.375, 0.1667, 0.375, 0.1667, 0.375, 0.1667, 0.125, 0.5833, 0.125, 0.5833, 0.125, 0.5833, 0.125, 0.5833, 0.125, 0.5833, 0.125, 0.5833, 0.125, 0.5833, 0.125, 0.5833, 0.375, 0.1667, 0.375, 0.1667, 0.375, 0.1667, 0.375, 0.1667, 0.125, 0.5833, 0.125, 0.5833, 0.125, 0.5833, 0.125, 0.5833, 0.375, 0.08333, 0.375, 0.08333, 0.375, 0.1667, 0.375, 0.1667, 0.375, 0.1667, 0.375, 0.1667, 0.375, 0.08333, 0.375, 0.08333, 0.125, 0.6667, 0.125, 0.6667, 0.125, 0.6667, 0.125, 0.6667, 0.375, 0.08333, 0.375, 0.08333, 0.375, 0.1667, 0.375, 0.1667, 0.125, 0.5833, 0.125, 0.5833, 0.25, 0.5833, 0.25, 0.5833, 0.375, 0.08333, 0.375, 0.08333, 0.375, 0.1667, 0.375, 0.1667, 0.375, 0.08333, 0.375, 0.08333, 0.375, 0.1667, 0.375, 0.1667, 0.125, 0.5833, 0.125, 0.5833, 0.25, 0.5833, 0.25, 0.5833, 0.125, 0.6667, 0.125, 0.6667, 0.125, 0.6667, 0.125, 0.6667, 0.25, 0.6667, 0.25, 0.6667, 0.125, 0.6667, 0.125, 0.6667, 0.125, 0.5833, 0.125, 0.6667, 0.25, 0.6667, 0.25, 0.5833, 0.125, 0.5833, 0.125, 0.5833, 0.125, 0.5833, 0.125, 0.5833, 0.125, 0.6667, 0.125, 0.6667, 0.125, 0.6667, 0.125, 0.6667, 0.25, 0.6667, 0.25, 0.6667, 0.125, 0.6667, 0.125, 0.6667, 0.125, 0.5833, 0.125, 0.5833, 0.125, 0.5833, 0.125, 0.5833, 0.125, 0.6667, 0.125, 0.6667, 0.125, 0.6667, 0.125, 0.6667, 0.375, 0.08333, 0.375, 0.08333, 0.375, 0.1667, 0.375, 0.1667, 0.125, 0.5833, 0.125, 0.5833, 0.125, 0.6667, 0.125, 0.6667, 0.125, 0.6667, 0.125, 0.6667, 0.125, 0.6667, 0.125, 0.6667, 0.125, 0.6667, 0.125, 0.6667, 0.125, 0.6667, 0.125, 0.6667, 0.125, 0.5833, 0.125, 0.5833, 0.125, 0.6667, 0.125, 0.6667, 0.375, 0.08333, 0.375, 0.08333, 0.375, 0.1667, 0.375, 0.1667, 0.125, 0.5833, 0.125, 0.5833, 0.125, 0.5833, 0.125, 0.5833, 0.125, 0.6667, 0.125, 0.6667, 0.125, 0.6667, 0.125, 0.6667, 0.125, 0.5833, 0.125, 0.5833, 0.125, 0.6667, 0.125, 0.6667, 0.375, 0.08333, 0.375, 0.08333, 0.375, 0.1667, 0.375, 0.1667, 0.125, 0.5833, 0.125, 0.5833, 0.125, 0.5833, 0.125, 0.5833, 0.125, 0.5833, 0.125, 0.5833, 0.125, 0.6667, 0.125, 0.6667, 0.125, 0.5833, 0.125, 0.5833, 0.125, 0.6667, 0.125, 0.6667, 0.375, 0.1667, 0.375, 0.1667, 0.375, 0.1667, 0.375, 0.1667, 0.375, 0.08333, 0.375, 0.08333, 0.375, 0.1667, 0.375, 0.1667, 0.125, 0.5833, 0.125, 0.5833, 0.125, 0.5833, 0.125, 0.5833, 0.125, 0.5833, 0.125, 0.5833, 0.125, 0.5833, 0.125, 0.5833, 0.125, 0.5833, 0.125, 0.5833, 0.125, 0.5833, 0.125, 0.5833, 0.125, 0.5833, 0.125, 0.5833, 0.125, 0.5833, 0.125, 0.5833, 0.125, 0.5833, 0.125, 0.5833, 0.125, 0.5833, 0.125, 0.5833, 0.125, 0.5833, 0.125, 0.5833, 0.125, 0.5833, 0.125, 0.5833, 0.125, 0.5833, 0.125, 0.5833, 0.125, 0.5833, 0.125, 0.5833, 0.375, 0.1667, 0.375, 0.1667, 0.375, 0.1667, 0.375, 0.1667, 0.25, 0.6667, 0.25, 0.6667, 0.125, 0.6667, 0.125, 0.6667, 0.125, 0.5833, 0.125, 0.5833, 0.125, 0.5833, 0.125, 0.5833, 0.375, 0.08333, 0.375, 0.08333, 0.375, 0.1667, 0.375, 0.1667, 0.125, 0.6667, 0.125, 0.6667, 0.125, 0.6667, 0.125, 0.6667, 0.125, 0.5833, 0.125, 0.5833, 0.25, 0.5833, 0.25, 0.5833, 0.625, 0.0, 0.625, 0.08333, 0.625, 0.08333, 0.625, 0.0, 0.5417, 0.9375, 0.5417, 1.0, 0.625, 1.0, 0.625, 0.9375, 0.5417, 0.2083, 0.5417, 0.25, 0.625, 0.25, 0.625, 0.2083, 0.5417, 0.0, 0.5417, 0.08333, 0.625, 0.08333, 0.625, 0.0, 0.5417, 0.08333, 0.5417, 0.1667, 0.625, 0.1667, 0.625, 0.08333, 0.625, 0.1667, 0.625, 0.2083, 0.625, 0.2083, 0.625, 0.1667, 0.875, 0.5833, 0.8125, 0.5833, 0.8125, 0.5833, 0.875, 0.5833, 0.4583, 0.08333, 0.4583, 0.1667, 0.5417, 0.1667, 0.5417, 0.08333, 0.4583, 0.0, 0.4583, 0.08333, 0.5417, 0.08333, 0.5417, 0.0, 0.4583, 0.9375, 0.4583, 1.0, 0.5417, 1.0, 0.5417, 0.9375, 0.4583, 0.875, 0.5417, 0.875, 0.5417, 0.9375, 0.4583, 0.9375, 0.8125, 0.6667, 0.75, 0.6667, 0.75, 0.6667, 0.8125, 0.6667, 0.8125, 0.5417, 0.8125, 0.5833, 0.8125, 0.5833, 0.8125, 0.5417, 0.5417, 0.875, 0.625, 0.875, 0.625, 0.9375, 0.5417, 0.9375, 0.75, 0.75, 0.75, 0.6667, 0.75, 0.6667, 0.75, 0.75, 0.4583, 0.875, 0.4583, 0.9375, 0.5417, 0.9375, 0.5417, 0.875, 0.75, 0.5833, 0.75, 0.6667, 0.75, 0.6667, 0.75, 0.5833, 0.75, 0.5833, 0.8125, 0.5833, 0.8125, 0.5833, 0.75, 0.5833, 0.5417, 0.875, 0.5417, 0.9375, 0.625, 0.9375, 0.625, 0.875, 0.75, 0.6667, 0.75, 0.75, 0.75, 0.75, 0.75, 0.6667, 0.75, 0.5, 0.75, 0.5417, 0.75, 0.5417, 0.75, 0.5, 0.0, 0.0, 0.0, 0.0, 0.0, 0.0, 0.0, 0.0, 0.0, 0.0, 0.0, 0.0, 0.0, 0.0, 0.0, 0.0, 0.5417, 0.1667, 0.5417, 0.2083, 0.625, 0.2083, 0.625, 0.1667, 0.8125, 0.5417, 0.8125, 0.5, 0.8125, 0.5, 0.8125, 0.5417, 0.5417, 0.1667, 0.625, 0.1667, 0.625, 0.2083, 0.5417, 0.2083, 0.75, 0.5, 0.8125, 0.5, 0.8125, 0.5417, 0.75, 0.5417, 0.8125, 0.5, 0.8125, 0.5417, 0.8125, 0.5417, 0.8125, 0.5, 0.75, 0.5417, 0.75, 0.5, 0.75, 0.5, 0.75, 0.5417, 0.8125, 0.5417, 0.75, 0.5417, 0.75, 0.5417, 0.8125, 0.5417, 0.75, 0.5, 0.75, 0.5417, 0.8125, 0.5417, 0.8125, 0.5, 0.0, 0.0, 0.0, 0.0, 0.0, 0.0, 0.0, 0.0, 0.8125, 0.5417, 0.8125, 0.5, 0.8125, 0.5, 0.8125, 0.5417, 0.75, 0.5417, 0.8125, 0.5417, 0.8125, 0.5417, 0.75, 0.5417, 0.8125, 0.5, 0.875, 0.5, 0.875, 0.5417, 0.8125, 0.5417, 0.0, 0.0, 0.0, 0.0, 0.0, 0.0, 0.0, 0.0, 0.625, 0.25, 0.625, 0.2083, 0.625, 0.2083, 0.625, 0.25, 0.875, 0.5417, 0.8125, 0.5417, 0.8125, 0.5417, 0.875, 0.5417, 0.8125, 0.5, 0.8125, 0.5417, 0.875, 0.5417, 0.875, 0.5, 0.625, 0.2083, 0.625, 0.25, 0.625, 0.25, 0.625, 0.2083, 0.8125, 0.5, 0.8125, 0.5417, 0.8125, 0.5417, 0.8125, 0.5, 0.8125, 0.5417, 0.875, 0.5417, 0.875, 0.5417, 0.8125, 0.5417, 0.75, 0.5417, 0.8125, 0.5417, 0.8125, 0.5833, 0.75, 0.5833, 0.75, 0.5417, 0.8125, 0.5417, 0.8125, 0.5417, 0.75, 0.5417, 0.8125, 0.5833, 0.75, 0.5833, 0.75, 0.5833, 0.8125, 0.5833, 0.75, 0.5833, 0.75, 0.5417, 0.75, 0.5417, 0.75, 0.5833, 0.75, 0.5417, 0.75, 0.5833, 0.8125, 0.5833, 0.8125, 0.5417, 0.8125, 0.5833, 0.8125, 0.5417, 0.8125, 0.5417, 0.8125, 0.5833, 0.75, 0.5417, 0.75, 0.5833, 0.75, 0.5833, 0.75, 0.5417, 0.8125, 0.5417, 0.75, 0.5417, 0.75, 0.5417, 0.8125, 0.5417, 0.8125, 0.5417, 0.875, 0.5417, 0.875, 0.5833, 0.8125, 0.5833, 0.875, 0.5833, 0.8125, 0.5833, 0.8125, 0.5833, 0.875, 0.5833, 0.625, 0.2083, 0.625, 0.1667, 0.625, 0.1667, 0.625, 0.2083, 0.8125, 0.5417, 0.875, 0.5417, 0.875, 0.5417, 0.8125, 0.5417, 0.8125, 0.5417, 0.8125, 0.5833, 0.875, 0.5833, 0.875, 0.5417, 0.8125, 0.5417, 0.8125, 0.5833, 0.8125, 0.5833, 0.8125, 0.5417, 0.8125, 0.5833, 0.875, 0.5833, 0.875, 0.5833, 0.8125, 0.5833, 0.875, 0.5417, 0.8125, 0.5417, 0.8125, 0.5417, 0.875, 0.5417, 0.75, 0.5833, 0.8125, 0.5833, 0.8125, 0.6667, 0.75, 0.6667, 0.75, 0.6667, 0.75, 0.5833, 0.75, 0.5833, 0.75, 0.6667, 0.75, 0.5833, 0.8125, 0.5833, 0.8125, 0.5833, 0.75, 0.5833, 0.8125, 0.5833, 0.8125, 0.6667, 0.8125, 0.6667, 0.8125, 0.5833, 0.75, 0.5833, 0.75, 0.6667, 0.8125, 0.6667, 0.8125, 0.5833, 0.8125, 0.5833, 0.75, 0.5833, 0.75, 0.5833, 0.8125, 0.5833, 0.75, 0.6667, 0.8125, 0.6667, 0.8125, 0.6667, 0.75, 0.6667, 0.8125, 0.6667, 0.8125, 0.5833, 0.8125, 0.5833, 0.8125, 0.6667, 0.8125, 0.5833, 0.875, 0.5833, 0.875, 0.6667, 0.8125, 0.6667, 0.8125, 0.6667, 0.8125, 0.5833, 0.8125, 0.5833, 0.8125, 0.6667, 0.875, 0.6667, 0.8125, 0.6667, 0.8125, 0.6667, 0.875, 0.6667, 0.625, 0.1667, 0.625, 0.08333, 0.625, 0.08333, 0.625, 0.1667, 0.8125, 0.5833, 0.8125, 0.6667, 0.875, 0.6667, 0.875, 0.5833, 0.8125, 0.5833, 0.8125, 0.6667, 0.8125, 0.6667, 0.8125, 0.5833, 0.625, 0.08333, 0.625, 0.1667, 0.625, 0.1667, 0.625, 0.08333, 0.8125, 0.6667, 0.875, 0.6667, 0.875, 0.6667, 0.8125, 0.6667, 0.8125, 0.6667, 0.875, 0.6667, 0.875, 0.75, 0.8125, 0.75, 0.625, 1.0, 0.625, 0.9375, 0.625, 0.9375, 0.625, 1.0, 0.8125, 0.6667, 0.875, 0.6667, 0.875, 0.6667, 0.8125, 0.6667, 0.8125, 0.75, 0.8125, 0.6667, 0.8125, 0.6667, 0.8125, 0.75, 0.75, 0.6667, 0.8125, 0.6667, 0.8125, 0.75, 0.75, 0.75, 0.625, 0.9375, 0.625, 0.875, 0.625, 0.875, 0.625, 0.9375, 0.75, 0.6667, 0.8125, 0.6667, 0.8125, 0.6667, 0.75, 0.6667, 0.8125, 0.6667, 0.8125, 0.75, 0.8125, 0.75, 0.8125, 0.6667, 0.75, 0.6667, 0.75, 0.75, 0.8125, 0.75, 0.8125, 0.6667, 0.8125, 0.6667, 0.75, 0.6667, 0.75, 0.6667, 0.8125, 0.6667, 0.625, 0.875, 0.625, 0.9375, 0.625, 0.9375, 0.625, 0.875, 0.8125, 0.75, 0.8125, 0.6667, 0.8125, 0.6667, 0.8125, 0.75, 0.8125, 0.6667, 0.8125, 0.75, 0.875, 0.75, 0.875, 0.6667, 0.625, 0.9375, 0.625, 1.0, 0.625, 1.0, 0.625, 0.9375, 0.875, 0.6667, 0.8125, 0.6667, 0.8125, 0.6667, 0.875, 0.6667, 0.8125, 0.6667, 0.8125, 0.75, 0.8125, 0.75, 0.8125, 0.6667, 0.125, 0.5833, 0.125, 0.5833, 0.375, 0.08333, 0.375, 0.08333, 0.375, 0.08333, 0.375, 0.08333, 0.125, 0.6667, 0.375, 0.08333, 0.125, 0.5833, 0.125, 0.6667, 0.375, 0.08333, 0.125, 0.5833])
me_cube_001.materials.append(mat_skintone)
me_cube_001.materials.append(mat_shoe)
me_cube_001.materials.append(mat_pants)
me_cube_001.materials.append(mat_shirt)
me_cube_001.materials.append(mat_hair)
me_cube_001.materials.append(mat_shirt_dark_red)
me_cube_001.materials.append(mat_shoe_black)
me_cube_001.use_remesh_preserve_volume = False
me_cube_001.use_remesh_preserve_attributes = False
me_cube_001.use_mirror_vertex_groups = False
me_cube_001.update()
arm_armature = bpy.data.armatures.new('Armature')  # bones are not reproduced

# ---- objects
ob_light = bpy.data.objects.new('Light', light_light)
ob_camera = bpy.data.objects.new('Camera', cam_camera)
ob_cube_001 = bpy.data.objects.new('Cube.001', me_cube_001)
ob_armature = bpy.data.objects.new('Armature', arm_armature)

# ---- transforms, parenting, visibility, modifiers, constraints
ob_light.location = (4.076, 1.005, 5.904)
ob_light.rotation_euler = (0.6503, 0.05522, 1.866)
ob_light.lock_rotations_4d = False
ob_light.empty_display_type = 'ARROWS'
ob_light.color = (0.0, 0.0, 0.0, 0.0)
ob_light.lineart.crease_threshold = 0.0
ob_camera.location = (7.359, -6.926, 4.958)
ob_camera.rotation_euler = (1.109, 0.0, 0.8149)
ob_camera.lock_rotations_4d = False
ob_camera.empty_display_type = 'ARROWS'
ob_camera.color = (0.0, 0.0, 0.0, 0.0)
ob_camera.display_type = 'WIRE'
ob_camera.lineart.crease_threshold = 0.0
ob_cube_001.parent = ob_armature
ob_cube_001.matrix_parent_inverse = Matrix(((1.0, -0.0, 0.0, -0.03628), (-0.0, 1.0, -0.0, -0.05013), (0.0, -0.0, 1.0, 1.625), (-0.0, 0.0, -0.0, 1.0)))
ob_cube_001.location = (-1.863e-09, -2.328e-10, 3.0)
ob_cube_001.lock_rotations_4d = False
ob_cube_001.empty_display_type = 'ARROWS'
ob_cube_001.lineart.crease_threshold = 0.0
_vg = ob_cube_001.vertex_groups.new(name='Hips')
for _i, _w in zip([30, 31, 32, 33, 34, 76, 77, 78, 79, 80, 81, 82, 83, 84, 85, 87, 112, 114, 115, 116, 170, 171, 172, 173, 174, 216, 217, 218, 219, 220, 221, 223, 248, 249, 251, 252], [0.2521, 0.6026, 0.7314, 0.09502, 0.1308, 0.7365, 0.5662, 0.9323, 0.7512, 0.02226, 0.08085, 0.1811, 0.2568, 0.7757, 0.6838, 0.001835, 0.01553, 0.08919, 0.02112, 0.07471, 0.244, 0.6296, 0.8829, 0.08535, 0.138, 0.764, 0.709, 0.002534, 0.09131, 0.226, 0.6535, 0.0671, 0.02423, 0.02485, 0.08418, 0.01684]): _vg.add([_i], _w, 'REPLACE')
_vg = ob_cube_001.vertex_groups.new(name='Waist')
for _i, _w in zip([23, 30, 31, 32, 33, 34, 35, 36, 37, 38, 39, 76, 77, 79, 81, 112, 113, 114, 115, 116, 163, 165, 170, 171, 172, 173, 174, 175, 176, 177, 178, 179, 216, 217, 219, 248, 249, 250, 251, 252], [0.03963, 0.5483, 0.1948, 0.1643, 0.6276, 0.6047, 0.1886, 0.1624, 0.2193, 0.1831, 0.1383, 0.04525, 0.0604, 0.06302, 0.05798, 0.7044, 0.7071, 0.7352, 0.7589, 0.7917, 0.03839, 0.03163, 0.5692, 0.2, 0.09656, 0.6467, 0.6273, 0.1737, 0.156, 0.4816, 0.2118, 0.1737, 0.04056, 0.06055, 0.05383, 0.6456, 0.9379, 0.6959, 0.7423, 0.7649]): _vg.add([_i], _w, 'REPLACE')
_vg = ob_cube_001.vertex_groups.new(name='Chest')
for _i, _w in zip([3, 4, 5, 6, 9, 14, 17, 18, 19, 20, 21, 22, 23, 24, 25, 28, 35, 36, 37, 38, 39, 112, 113, 114, 115, 116, 137, 140, 142, 145, 146, 155, 160, 161, 162, 163, 164, 165, 168, 173, 174, 175, 176, 177, 178, 179, 248, 250, 251, 252], [0.08089, 0.09996, 0.0382, 0.1649, 0.01213, 0.009347, 0.1532, 0.6837, 0.1297, 0.2123, 0.6328, 0.3874, 0.1855, 0.08071, 0.6963, 0.009857, 0.1142, 0.6258, 0.1249, 0.07606, 0.7436, 0.0556, 0.02418, 0.08839, 0.01266, 0.09386, 0.03603, 0.09501, 0.02702, 0.01146, 0.1557, 0.03356, 0.02036, 0.1052, 0.5406, 0.2188, 0.06665, 0.819, 0.01046, 0.0008534, 0.007172, 0.1493, 0.6388, 0.4816, 0.4568, 0.1964, 0.08605, 0.07694, 0.0918, 0.08427]): _vg.add([_i], _w, 'REPLACE')
_vg = ob_cube_001.vertex_groups.new(name='Neck')
for _i, _w in zip([1, 3, 4, 5, 6, 17, 18, 19, 20, 21, 22, 25, 135, 137, 138, 140, 141, 142, 145, 146, 149, 155, 157, 160, 161, 162, 163, 164, 165], [0.03592, 0.0476, 0.09851, 0.08566, 0.05085, 0.3908, 0.09077, 0.7334, 0.3292, 0.1594, 0.2814, 0.03411, 0.04134, 0.08137, 0.06518, 0.1034, 0.09909, 0.1663, 0.1354, 0.1609, 0.01125, 0.03708, 0.01064, 0.5363, 0.7252, 0.2895, 0.007772, 0.0127, 0.03384]): _vg.add([_i], _w, 'REPLACE')
_vg = ob_cube_001.vertex_groups.new(name='Head')
for _i, _w in zip([0, 1, 2, 3, 4, 5, 6, 7, 8, 9, 10, 11, 12, 13, 14, 15, 16, 17, 18, 19, 20, 21, 22, 25, 117, 118, 119, 120, 121, 122, 123, 124, 125, 126, 127, 128, 129, 130, 131, 132, 133, 134, 135, 136, 137, 138, 139, 140, 141, 142, 143, 144, 145, 146, 147, 148, 149, 150, 151, 152, 153, 154, 155, 156, 157, 158, 159, 160, 161, 162, 253, 254, 255, 256, 257, 258, 259, 260, 261, 262, 263, 264, 265, 266, 267, 268, 269, 270, 271, 272, 273, 274, 275, 276, 277, 278, 279, 280, 281, 282, 283, 284, 285, 286, 287, 288, 289, 290, 291, 292, 293, 294, 295, 296, 297, 298, 299, 300, 301, 302, 303, 304, 305, 306, 307, 308, 309, 310, 311, 312, 313, 314, 315, 316, 317, 318, 319, 320, 321, 322, 323, 324, 325, 326, 327, 328, 329, 330, 331, 332, 333, 334, 335, 336, 337, 338, 339, 340, 341, 342, 343, 344, 345, 346, 347], [0.9946, 0.9371, 0.989, 0.8604, 0.7889, 0.8644, 0.7647, 0.9922, 0.995, 0.9476, 0.9796, 0.9903, 0.9762, 0.9823, 0.9511, 0.9876, 0.9679, 0.4367, 0.1459, 0.1101, 0.4321, 0.0585, 0.2861, 0.01924, 0.9839, 0.9784, 0.9798, 0.9951, 0.9806, 0.983, 0.9846, 0.9821, 0.9787, 0.9778, 0.9846, 0.9649, 0.98, 0.98, 0.9797, 0.9823, 0.9811, 0.9955, 0.9443, 0.9901, 0.8672, 0.9155, 0.99, 0.7891, 0.8843, 0.78, 0.9936, 0.9962, 0.8282, 0.6636, 0.9995, 0.9975, 0.9527, 0.9821, 0.9919, 0.9796, 0.992, 0.976, 0.9091, 0.9852, 0.9572, 0.9901, 0.9737, 0.4132, 0.103, 0.03423, 0.9859, 0.9827, 0.9837, 0.9851, 0.9827, 0.9832, 0.987, 0.984, 0.9839, 0.9835, 0.9853, 0.9845, 0.9784, 0.9877, 0.9839, 0.9812, 0.9782, 0.9738, 0.9817, 0.983, 0.983, 0.9816, 0.985, 0.9865, 0.9836, 0.987, 0.9846, 0.9856, 0.9871, 0.9855, 0.9861, 0.9893, 0.9905, 0.9889, 0.9885, 0.9892, 0.9907, 0.9888, 0.9894, 0.9847, 0.9849, 0.9856, 0.9852, 0.9861, 0.9862, 0.9863, 0.9862, 0.9859, 0.9855, 0.9853, 0.9857, 0.9862, 0.9857, 0.9857, 0.986, 0.9841, 0.9844, 0.9847, 0.9843, 0.9853, 0.9853, 0.9854, 0.9855, 0.9835, 0.983, 0.9833, 0.9829, 0.9839, 0.9836, 0.9837, 0.984, 0.9827, 0.9831, 0.9832, 0.9827, 0.9838, 0.9841, 0.9838, 0.9841, 0.9803, 0.9803, 0.9806, 0.9807, 0.9813, 0.9809, 0.9812, 0.9808, 0.9821, 0.9817, 0.9823, 0.982, 0.9829, 0.9832, 0.9828, 0.983]): _vg.add([_i], _w, 'REPLACE')
_vg = ob_cube_001.vertex_groups.new(name='Shoulder.R')
for _i, _w in zip([18, 21, 23, 24, 25, 26, 27, 28, 29, 30, 33, 34, 35, 36, 37, 38, 39, 44, 46, 112, 113, 114, 115, 165], [0.05822, 0.08329, 0.7145, 0.8764, 0.1069, 0.05807, 0.05276, 0.8032, 0.832, 0.01389, 0.04541, 0.03562, 0.6504, 0.1652, 0.6189, 0.6932, 0.04668, 0.0197, 0.005117, 0.1577, 0.1666, 0.038, 0.1278, 0.04798]): _vg.add([_i], _w, 'REPLACE')
_vg = ob_cube_001.vertex_groups.new(name='UpperArm.R')
for _i, _w in zip([21, 23, 26, 27, 28, 29, 44, 45, 46, 47, 48, 49, 50, 51], [0.05706, 0.0001485, 0.9153, 0.9348, 0.1441, 0.1303, 0.7796, 0.7848, 0.8535, 0.932, 0.1773, 0.1193, 0.05356, 0.1224]): _vg.add([_i], _w, 'REPLACE')
_vg = ob_cube_001.vertex_groups.new(name='LowerArm.R')
for _i, _w in zip([40, 42, 43, 44, 45, 46, 47, 48, 49, 50, 51, 52, 54, 56, 58, 64, 65, 66, 67, 68, 69, 70, 71], [0.0548, 0.4234, 0.05478, 0.18, 0.2049, 0.117, 0.06964, 0.8012, 0.8663, 0.9087, 0.8651, 0.01281, 0.1192, 0.00901, 0.0579, 0.07018, 0.04452, 0.08364, 0.07688, 0.07274, 0.06837, 0.07728, 0.07384]): _vg.add([_i], _w, 'REPLACE')
_vg = ob_cube_001.vertex_groups.new(name='Hand.R')
for _i, _w in zip([40, 41, 42, 43, 50, 52, 53, 54, 55, 56, 57, 58, 59, 60, 61, 62, 63, 64, 65, 66, 67, 68, 69, 70, 71, 72, 73, 74, 75], [0.9447, 0.9872, 0.5751, 0.9428, 0.02637, 0.9684, 0.9957, 0.8804, 0.9833, 0.9704, 0.9978, 0.9419, 0.994, 0.9953, 0.9994, 0.9916, 0.9986, 0.9297, 0.9526, 0.9162, 0.923, 0.9271, 0.9315, 0.9226, 0.9261, 0.9985, 0.9996, 0.9972, 0.9993]): _vg.add([_i], _w, 'REPLACE')
_vg = ob_cube_001.vertex_groups.new(name='Shoulder.L')
for _i, _w in zip([25, 39, 161, 162, 163, 164, 165, 166, 167, 168, 169, 173, 174, 175, 176, 178, 179, 184, 186, 248, 250, 251, 252], [0.1037, 0.04199, 0.04701, 0.0698, 0.6756, 0.8614, 0.04176, 0.05846, 0.05381, 0.8142, 0.8484, 0.0209, 0.02556, 0.63, 0.1574, 0.2949, 0.5845, 0.02063, 0.006586, 0.179, 0.141, 0.03518, 0.07448]): _vg.add([_i], _w, 'REPLACE')
_vg = ob_cube_001.vertex_groups.new(name='UpperArm.L')
for _i, _w in zip([162, 166, 167, 168, 169, 184, 185, 186, 187, 188, 189, 190, 191], [0.05004, 0.9166, 0.9337, 0.1364, 0.1155, 0.9107, 0.8249, 0.8697, 0.9358, 0.7726, 0.1646, 0.06153, 0.1925]): _vg.add([_i], _w, 'REPLACE')
_vg = ob_cube_001.vertex_groups.new(name='LowerArm.L')
for _i, _w in zip([180, 181, 182, 183, 184, 185, 186, 187, 188, 189, 190, 191, 192, 193, 194, 195, 196, 197, 198, 199, 204, 205, 206, 207, 208, 209, 210, 211], [0.5391, 0.9472, 0.8754, 0.9382, 0.05113, 0.1672, 0.1009, 0.06765, 0.2181, 0.8308, 0.9352, 0.804, 0.1855, 0.2142, 0.2763, 0.2498, 0.08134, 0.03756, 0.1232, 0.06198, 0.1491, 0.1258, 0.148, 0.1396, 0.1433, 0.1379, 0.1434, 0.14]): _vg.add([_i], _w, 'REPLACE')
_vg = ob_cube_001.vertex_groups.new(name='Hand.L')
for _i, _w in zip([180, 181, 182, 183, 192, 193, 194, 195, 196, 197, 198, 199, 200, 201, 202, 203, 204, 205, 206, 207, 208, 209, 210, 211, 212, 213, 214, 215], [0.4602, 0.05268, 0.1172, 0.05655, 0.8141, 0.7858, 0.7217, 0.7489, 0.9185, 0.9562, 0.8761, 0.9377, 0.9855, 0.9923, 0.98, 0.9868, 0.8502, 0.8739, 0.8516, 0.8601, 0.8562, 0.8617, 0.8562, 0.8596, 0.9898, 0.9964, 0.9909, 0.9957]): _vg.add([_i], _w, 'REPLACE')
_vg = ob_cube_001.vertex_groups.new(name='UpperLeg.R')
for _i, _w in zip([30, 31, 32, 33, 34, 76, 77, 78, 79, 80, 81, 82, 83, 84, 85, 86, 87, 92, 93, 94, 95, 96, 98, 99, 112, 113, 114, 115, 217, 221], [0.1533, 0.159, 0.04938, 0.2125, 0.1942, 0.2011, 0.3324, 0.01061, 0.1176, 0.9373, 0.8472, 0.7765, 0.6828, 0.1107, 0.2104, 0.9752, 0.9356, 0.8646, 0.8669, 0.1737, 0.08499, 0.05567, 0.0343, 0.03043, 0.03161, 0.05775, 0.01642, 0.0311, 0.05624, 0.05809]): _vg.add([_i], _w, 'REPLACE')
_vg = ob_cube_001.vertex_groups.new(name='LowerLeg.R')
for _i, _w in zip([87, 88, 89, 90, 91, 92, 93, 94, 95, 96, 97, 98, 99, 100, 101, 102, 103], [0.01075, 0.08117, 0.9242, 0.09754, 0.879, 0.129, 0.1319, 0.8269, 0.9092, 0.9385, 0.9735, 0.9482, 0.9566, 0.05229, 0.5071, 0.06311, 0.5084]): _vg.add([_i], _w, 'REPLACE')
_vg = ob_cube_001.vertex_groups.new(name='Foot.R')
for _i, _w in zip([88, 89, 90, 91, 100, 101, 102, 103, 104, 105, 106, 107, 108, 109, 110, 111], [0.9184, 0.07558, 0.9021, 0.1206, 0.9477, 0.4929, 0.9368, 0.4915, 0.9982, 0.9983, 0.9983, 0.9979, 0.9918, 0.991, 0.9932, 0.9928]): _vg.add([_i], _w, 'REPLACE')
_vg = ob_cube_001.vertex_groups.new(name='UpperLeg.L')
for _i, _w in zip([32, 78, 79, 84, 85, 170, 171, 173, 174, 216, 217, 218, 219, 220, 221, 222, 223, 228, 229, 230, 231, 232, 233, 234, 235, 248, 250, 251, 252], [0.01079, 0.002115, 0.05392, 0.1032, 0.07105, 0.1418, 0.1165, 0.203, 0.1595, 0.1789, 0.157, 0.9552, 0.8387, 0.7266, 0.2466, 0.9649, 0.8932, 0.8472, 0.9059, 0.1799, 0.09068, 0.05618, 0.007962, 0.01255, 0.0272, 0.03179, 0.05488, 0.004625, 0.02348]): _vg.add([_i], _w, 'REPLACE')
_vg = ob_cube_001.vertex_groups.new(name='LowerLeg.L')
for _i, _w in zip([223, 224, 225, 226, 227, 228, 229, 230, 231, 232, 233, 234, 235, 236, 237, 238, 239], [0.006558, 0.09747, 0.8975, 0.07989, 0.903, 0.1435, 0.09291, 0.8233, 0.8955, 0.9379, 0.9661, 0.9618, 0.9594, 0.06394, 0.5071, 0.05245, 0.5086]): _vg.add([_i], _w, 'REPLACE')
_vg = ob_cube_001.vertex_groups.new(name='Foot.L')
for _i, _w in zip([224, 225, 226, 227, 236, 237, 238, 239, 240, 241, 242, 243, 244, 245, 246, 247], [0.9021, 0.1021, 0.9199, 0.09669, 0.936, 0.4929, 0.9475, 0.4914, 0.9987, 0.9968, 0.9988, 0.9966, 0.9941, 0.9937, 0.9901, 0.9894]): _vg.add([_i], _w, 'REPLACE')
_vg = ob_cube_001.vertex_groups.new(name='ElbowPoint.R')
_vg = ob_cube_001.vertex_groups.new(name='ElbowPoint.L')
_vg = ob_cube_001.vertex_groups.new(name='KneePoint.R')
_vg = ob_cube_001.vertex_groups.new(name='KneePoint.L')
_m = ob_cube_001.modifiers.new('Solidify', 'SOLIDIFY')
_m.thickness = 0.13
_m.nonmanifold_merge_threshold = 0.0003
_m = ob_cube_001.modifiers.new('Solidify.001', 'SOLIDIFY')
_m.nonmanifold_merge_threshold = 0.0003
_m = ob_cube_001.modifiers.new('Armature', 'ARMATURE')
_m = ob_cube_001.modifiers.new('Cloth', 'CLOTH')
_m = ob_cube_001.modifiers.new('Armature.001', 'ARMATURE')
_m.object = ob_armature
ob_armature.location = (0.03628, 0.05013, -1.625)
ob_armature.show_in_front = True
ob_armature.lineart.crease_threshold = 0.0

# ---- collection membership
col_collection.objects.link(ob_light)
col_collection.objects.link(ob_camera)
col_collection.objects.link(ob_cube_001)
col_collection.objects.link(ob_armature)

# ---- scene / render settings (as saved in the file)
scene.camera = ob_camera
scene.frame_start = 1; scene.frame_end = 250; scene.frame_set(52)
scene.render.engine = 'BLENDER_EEVEE_NEXT'
scene.cycles.use_denoising = False
scene.cycles.samples = 128
scene.cycles.sampling_pattern = 'TABULATED_SOBOL'
scene.cycles.use_adaptive_sampling = False
scene.cycles.use_light_tree = False
scene.view_settings.view_transform = 'Filmic'
bpy.context.view_layer.update()
